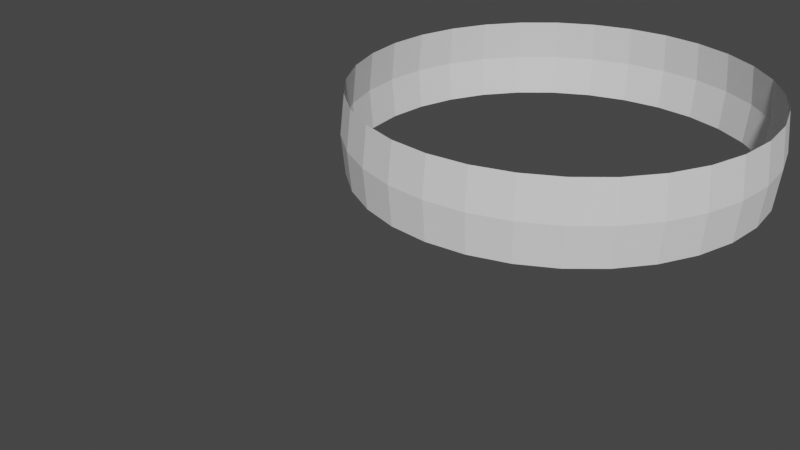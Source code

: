 # Source: SparksParticle.blend  (saved by Blender 2.91.10; exported with 4.5.12 LTS)
import bpy
from mathutils import Matrix  # noqa: F401  (used for matrix-valued properties, if any)

bpy.ops.wm.read_factory_settings(use_empty=True)
scene = bpy.context.scene
scene.name = 'Scene'

# ---- collections
col_collection = bpy.data.collections.new('Collection'); scene.collection.children.link(col_collection)

# ---- world
world_world = bpy.data.worlds.new('World'); scene.world = world_world
world_world.use_nodes = True; world_world.node_tree.nodes.clear()
_N = world_world.node_tree.nodes; _L = world_world.node_tree.links
n0 = _N.new('ShaderNodeOutputWorld'); n0.name = 'World Output'; n0.location = (300, 300)
n1 = _N.new('ShaderNodeBackground'); n1.name = 'Background'; n1.location = (10, 300)
n1.inputs[0].default_value = (0.05088, 0.05088, 0.05088, 1.0)
_L.new(n1.outputs[0], n0.inputs[0])
n0.is_active_output = True
world_world.color = (0.05088, 0.05088, 0.05088)
world_world.use_sun_shadow = False
world_world.sun_shadow_jitter_overblur = 0.0

# ---- meshes
me_sphere = bpy.data.meshes.new('Sphere')
me_sphere.from_pydata([(0.0, 0.9808, 0.1951), (0.0, 1.0, 7.55e-08), (0.0, 0.9808, -0.1951), (0.1913, 0.9619, 0.1951), (0.1951, 0.9808, 7.55e-08), (0.1913, 0.9619, -0.1951), (0.3753, 0.9061, 0.1951), (0.3827, 0.9239, 7.55e-08), (0.3753, 0.9061, -0.1951), (0.5449, 0.8155, 0.1951), (0.5556, 0.8315, 7.55e-08), (0.5449, 0.8155, -0.1951), (0.6935, 0.6935, 0.1951), (0.7071, 0.7071, 7.55e-08), (0.6935, 0.6935, -0.1951), (0.8155, 0.5449, 0.1951), (0.8315, 0.5556, 7.55e-08), (0.8155, 0.5449, -0.1951), (0.9061, 0.3753, 0.1951), (0.9239, 0.3827, 7.55e-08), (0.9061, 0.3753, -0.1951), (0.9619, 0.1913, 0.1951), (0.9808, 0.1951, 7.55e-08), (0.9619, 0.1913, -0.1951), (0.9808, -3.937e-07, 0.1951), (1.0, -3.788e-07, 7.55e-08), (0.9808, -3.937e-07, -0.1951), (0.9619, -0.1913, 0.1951), (0.9808, -0.1951, 7.55e-08), (0.9619, -0.1913, -0.1951), (0.9061, -0.3753, 0.1951), (0.9239, -0.3827, 7.55e-08), (0.9061, -0.3753, -0.1951), (0.8155, -0.5449, 0.1951), (0.8315, -0.5556, 7.55e-08), (0.8155, -0.5449, -0.1951), (0.6935, -0.6935, 0.1951), (0.7071, -0.7071, 7.55e-08), (0.6935, -0.6935, -0.1951), (0.5449, -0.8155, 0.1951), (0.5556, -0.8315, 7.55e-08), (0.5449, -0.8155, -0.1951), (0.3753, -0.9061, 0.1951), (0.3827, -0.9239, 7.55e-08), (0.3753, -0.9061, -0.1951), (0.1913, -0.9619, 0.1951), (0.1951, -0.9808, 7.55e-08), (0.1913, -0.9619, -0.1951), (-8.544e-08, -0.9808, 0.1951), (-1.003e-07, -1.0, 7.55e-08), (-8.544e-08, -0.9808, -0.1951), (-0.1913, -0.9619, 0.1951), (-0.1951, -0.9808, 7.55e-08), (-0.1913, -0.9619, -0.1951), (-0.3753, -0.9061, 0.1951), (-0.3827, -0.9239, 7.55e-08), (-0.3753, -0.9061, -0.1951), (-0.5449, -0.8155, 0.1951), (-0.5556, -0.8315, 7.55e-08), (-0.5449, -0.8155, -0.1951), (-0.6935, -0.6935, 0.1951), (-0.7071, -0.7071, 7.55e-08), (-0.6935, -0.6935, -0.1951), (-0.8155, -0.5449, 0.1951), (-0.8315, -0.5556, 7.55e-08), (-0.8155, -0.5449, -0.1951), (-0.9061, -0.3753, 0.1951), (-0.9239, -0.3827, 7.55e-08), (-0.9061, -0.3753, -0.1951), (-0.9619, -0.1913, 0.1951), (-0.9808, -0.1951, 7.55e-08), (-0.9619, -0.1913, -0.1951), (-0.9808, -9.567e-08, 0.1951), (-1.0, -1.404e-07, 7.55e-08), (-0.9808, -9.567e-08, -0.1951), (-0.9619, 0.1913, 0.1951), (-0.9808, 0.1951, 7.55e-08), (-0.9619, 0.1913, -0.1951), (-0.9061, 0.3753, 0.1951), (-0.9239, 0.3827, 7.55e-08), (-0.9061, 0.3753, -0.1951), (-0.8155, 0.5449, 0.1951), (-0.8315, 0.5556, 7.55e-08), (-0.8155, 0.5449, -0.1951), (-0.6935, 0.6935, 0.1951), (-0.7071, 0.7071, 7.55e-08), (-0.6935, 0.6935, -0.1951), (-0.5449, 0.8155, 0.1951), (-0.5556, 0.8315, 7.55e-08), (-0.5449, 0.8155, -0.1951), (-0.3753, 0.9061, 0.1951), (-0.3827, 0.9239, 7.55e-08), (-0.3753, 0.9061, -0.1951), (-0.1913, 0.9619, 0.1951), (-0.1951, 0.9808, 7.55e-08), (-0.1913, 0.9619, -0.1951)], [], [(1, 0, 3, 4), (2, 1, 4, 5), (4, 3, 6, 7), (5, 4, 7, 8), (7, 6, 9, 10), (8, 7, 10, 11), (10, 9, 12, 13), (11, 10, 13, 14), (13, 12, 15, 16), (14, 13, 16, 17), (16, 15, 18, 19), (17, 16, 19, 20), (20, 19, 22, 23), (19, 18, 21, 22), (22, 21, 24, 25), (23, 22, 25, 26), (26, 25, 28, 29), (25, 24, 27, 28), (28, 27, 30, 31), (29, 28, 31, 32), (31, 30, 33, 34), (32, 31, 34, 35), (34, 33, 36, 37), (35, 34, 37, 38), (37, 36, 39, 40), (38, 37, 40, 41), (40, 39, 42, 43), (41, 40, 43, 44), (43, 42, 45, 46), (44, 43, 46, 47), (46, 45, 48, 49), (47, 46, 49, 50), (49, 48, 51, 52), (50, 49, 52, 53), (52, 51, 54, 55), (53, 52, 55, 56), (55, 54, 57, 58), (56, 55, 58, 59), (59, 58, 61, 62), (58, 57, 60, 61), (61, 60, 63, 64), (62, 61, 64, 65), (65, 64, 67, 68), (64, 63, 66, 67), (67, 66, 69, 70), (68, 67, 70, 71), (70, 69, 72, 73), (71, 70, 73, 74), (73, 72, 75, 76), (74, 73, 76, 77), (76, 75, 78, 79), (77, 76, 79, 80), (79, 78, 81, 82), (80, 79, 82, 83), (82, 81, 84, 85), (83, 82, 85, 86), (85, 84, 87, 88), (86, 85, 88, 89), (88, 87, 90, 91), (89, 88, 91, 92), (91, 90, 93, 94), (92, 91, 94, 95), (94, 93, 0, 1), (95, 94, 1, 2)])
_uv = me_sphere.uv_layers.new(name='UVMap')
_uv.uv.foreach_set('vector', [0.5022, 1.0, 0.000396, 0.9996, 0.003047, 0.9682, 0.5004, 0.9684, 1.0, 0.9993, 0.5022, 1.0, 0.5004, 0.9684, 0.9949, 0.9682, 0.5004, 0.9684, 0.003047, 0.9682, 0.003852, 0.937, 0.4993, 0.937, 0.9949, 0.9682, 0.5004, 0.9684, 0.4993, 0.937, 0.9936, 0.937, 0.4993, 0.937, 0.003852, 0.937, 0.004167, 0.9057, 0.499, 0.9058, 0.9936, 0.937, 0.4993, 0.937, 0.499, 0.9058, 0.9933, 0.9058, 0.499, 0.9058, 0.004167, 0.9057, 0.004343, 0.8745, 0.4989, 0.8746, 0.9933, 0.9058, 0.499, 0.9058, 0.4989, 0.8746, 0.9933, 0.8746, 0.4989, 0.8746, 0.004343, 0.8745, 0.004477, 0.8433, 0.499, 0.8433, 0.9933, 0.8746, 0.4989, 0.8746, 0.499, 0.8433, 0.9934, 0.8434, 0.499, 0.8433, 0.004477, 0.8433, 0.004598, 0.8121, 0.4991, 0.8121, 0.9934, 0.8434, 0.499, 0.8433, 0.4991, 0.8121, 0.9935, 0.8122, 0.9935, 0.8122, 0.4991, 0.8121, 0.4992, 0.7809, 0.9936, 0.781, 0.4991, 0.8121, 0.004598, 0.8121, 0.004714, 0.7809, 0.4992, 0.7809, 0.4992, 0.7809, 0.004714, 0.7809, 0.004829, 0.7497, 0.4993, 0.7497, 0.9936, 0.781, 0.4992, 0.7809, 0.4993, 0.7497, 0.9937, 0.7498, 0.9937, 0.7498, 0.4993, 0.7497, 0.4994, 0.7185, 0.9938, 0.7185, 0.4993, 0.7497, 0.004829, 0.7497, 0.004944, 0.7184, 0.4994, 0.7185, 0.4994, 0.7185, 0.004944, 0.7184, 0.005058, 0.6872, 0.4995, 0.6873, 0.9938, 0.7185, 0.4994, 0.7185, 0.4995, 0.6873, 0.994, 0.6873, 0.4995, 0.6873, 0.005058, 0.6872, 0.005173, 0.656, 0.4996, 0.6561, 0.994, 0.6873, 0.4995, 0.6873, 0.4996, 0.6561, 0.9941, 0.6561, 0.4996, 0.6561, 0.005173, 0.656, 0.005287, 0.6248, 0.4997, 0.6249, 0.9941, 0.6561, 0.4996, 0.6561, 0.4997, 0.6249, 0.9942, 0.6249, 0.4997, 0.6249, 0.005287, 0.6248, 0.005402, 0.5936, 0.4998, 0.5936, 0.9942, 0.6249, 0.4997, 0.6249, 0.4998, 0.5936, 0.9943, 0.5937, 0.4998, 0.5936, 0.005402, 0.5936, 0.005517, 0.5624, 0.5, 0.5624, 0.9943, 0.5937, 0.4998, 0.5936, 0.5, 0.5624, 0.9944, 0.5625, 0.5, 0.5624, 0.005517, 0.5624, 0.005631, 0.5312, 0.5001, 0.5312, 0.9944, 0.5625, 0.5, 0.5624, 0.5001, 0.5312, 0.9945, 0.5313, 0.5001, 0.5312, 0.005631, 0.5312, 0.005746, 0.4999, 0.5002, 0.5, 0.9945, 0.5313, 0.5001, 0.5312, 0.5002, 0.5, 0.9946, 0.5001, 0.5002, 0.5, 0.005746, 0.4999, 0.005861, 0.4687, 0.5003, 0.4688, 0.9946, 0.5001, 0.5002, 0.5, 0.5003, 0.4688, 0.9948, 0.4688, 0.5003, 0.4688, 0.005861, 0.4687, 0.005976, 0.4375, 0.5004, 0.4376, 0.9948, 0.4688, 0.5003, 0.4688, 0.5004, 0.4376, 0.9949, 0.4376, 0.5004, 0.4376, 0.005976, 0.4375, 0.006091, 0.4063, 0.5005, 0.4064, 0.9949, 0.4376, 0.5004, 0.4376, 0.5005, 0.4064, 0.995, 0.4064, 0.995, 0.4064, 0.5005, 0.4064, 0.5007, 0.3751, 0.9951, 0.3752, 0.5005, 0.4064, 0.006091, 0.4063, 0.006206, 0.3751, 0.5007, 0.3751, 0.5007, 0.3751, 0.006206, 0.3751, 0.006321, 0.3439, 0.5008, 0.3439, 0.9951, 0.3752, 0.5007, 0.3751, 0.5008, 0.3439, 0.9952, 0.344, 0.9952, 0.344, 0.5008, 0.3439, 0.5009, 0.3127, 0.9953, 0.3128, 0.5008, 0.3439, 0.006321, 0.3439, 0.006436, 0.3127, 0.5009, 0.3127, 0.5009, 0.3127, 0.006436, 0.3127, 0.006551, 0.2815, 0.501, 0.2815, 0.9953, 0.3128, 0.5009, 0.3127, 0.501, 0.2815, 0.9954, 0.2816, 0.501, 0.2815, 0.006551, 0.2815, 0.006665, 0.2502, 0.5011, 0.2503, 0.9954, 0.2816, 0.501, 0.2815, 0.5011, 0.2503, 0.9956, 0.2503, 0.5011, 0.2503, 0.006665, 0.2502, 0.006779, 0.219, 0.5012, 0.2191, 0.9956, 0.2503, 0.5011, 0.2503, 0.5012, 0.2191, 0.9957, 0.2191, 0.5012, 0.2191, 0.006779, 0.219, 0.00689, 0.1878, 0.5013, 0.1879, 0.9957, 0.2191, 0.5012, 0.2191, 0.5013, 0.1879, 0.9958, 0.1879, 0.5013, 0.1879, 0.00689, 0.1878, 0.006992, 0.1566, 0.5014, 0.1567, 0.9958, 0.1879, 0.5013, 0.1879, 0.5014, 0.1567, 0.9959, 0.1567, 0.5014, 0.1567, 0.006992, 0.1566, 0.007069, 0.1254, 0.5015, 0.1254, 0.9959, 0.1567, 0.5014, 0.1567, 0.5015, 0.1254, 0.996, 0.1255, 0.5015, 0.1254, 0.007069, 0.1254, 0.007062, 0.09418, 0.5014, 0.09421, 0.996, 0.1255, 0.5015, 0.1254, 0.5014, 0.09421, 0.9962, 0.09427, 0.5014, 0.09421, 0.007062, 0.09418, 0.006779, 0.06298, 0.5011, 0.06297, 0.9962, 0.09427, 0.5014, 0.09421, 0.5011, 0.06297, 0.9965, 0.06303, 0.5011, 0.06297, 0.006779, 0.06298, 0.005524, 0.03179, 0.5, 0.03165, 0.9965, 0.06303, 0.5011, 0.06297, 0.5, 0.03165, 0.9973, 0.03176, 0.5, 0.03165, 0.005524, 0.03179, 0.0003995, 0.0006633, 0.4982, 2.524e-05, 0.9973, 0.03176, 0.5, 0.03165, 0.4982, 2.524e-05, 1.0, 0.0003957])
me_sphere.materials.append(None)
me_sphere.use_remesh_fix_poles = True
me_sphere.use_remesh_preserve_attributes = False
me_sphere.use_mirror_vertex_groups = False
me_sphere.update()

# ---- objects
ob_sparkparticle = bpy.data.objects.new('SparkParticle', me_sphere)

# ---- transforms, parenting, visibility, modifiers, constraints
ob_sparkparticle.location = (0.0, 0.0, 0.0)
ob_sparkparticle.lineart.crease_threshold = 0.0
_m = ob_sparkparticle.modifiers.new('Displace', 'DISPLACE')
_m.mid_level = 0.4351
_m.strength = 1.1
_m.direction = 'X'
_m = ob_sparkparticle.modifiers.new('Displace.002', 'DISPLACE')
_m.direction = 'Y'
_m = ob_sparkparticle.modifiers.new('Displace.001', 'DISPLACE')
_m.direction = 'Z'

# ---- collection membership
col_collection.objects.link(ob_sparkparticle)

# ---- scene / render settings (as saved in the file)
scene.frame_start = 1; scene.frame_end = 250; scene.frame_set(1)
scene.render.engine = 'BLENDER_EEVEE_NEXT'
scene.cycles.use_denoising = False
scene.cycles.samples = 128
scene.cycles.sampling_pattern = 'TABULATED_SOBOL'
scene.cycles.use_adaptive_sampling = False
scene.cycles.use_light_tree = False
scene.view_settings.view_transform = 'Filmic'
bpy.context.view_layer.update()

# ---- added for rendering (the .blend has no active camera and no usable light): camera, sun
cam_auto = bpy.data.cameras.new('AutoCamera')
cam_auto.lens = 50.0
cam_auto.sensor_width = 36.0
cam_auto.clip_end = 1000.0
ob_auto_camera = bpy.data.objects.new('AutoCamera', cam_auto)
scene.collection.objects.link(ob_auto_camera)
ob_auto_camera.location = (3.08938, -3.59865, 2.41713)
ob_auto_camera.rotation_euler = (1.09748, -7.21219e-08, 0.694738)
scene.camera = ob_auto_camera
light_auto_sun = bpy.data.lights.new('AutoSun', 'SUN')
light_auto_sun.energy = 3.0
light_auto_sun.angle = 0.0523599
ob_auto_sun = bpy.data.objects.new('AutoSun', light_auto_sun)
scene.collection.objects.link(ob_auto_sun)
ob_auto_sun.rotation_euler = (0.872665, 0.174533, 0.523599)
bpy.context.view_layer.update()
